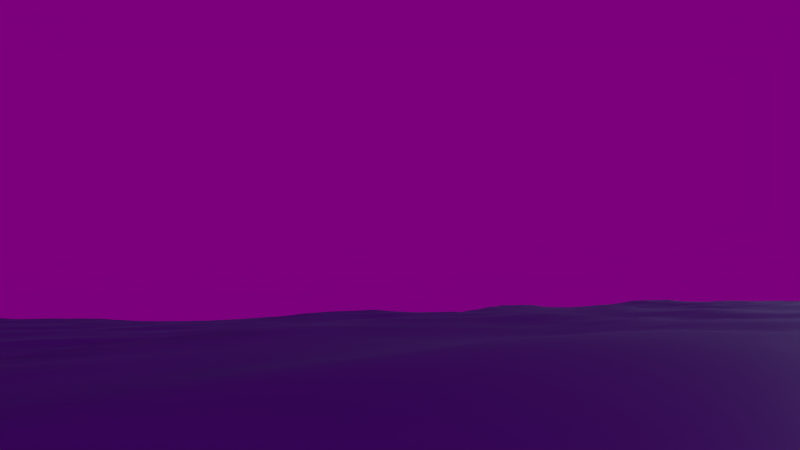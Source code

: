 # Source: Schiff_getroffen_01.blend  (saved by Blender 2.72.0; exported with 4.5.12 LTS)
import bpy
from mathutils import Matrix  # noqa: F401  (used for matrix-valued properties, if any)

bpy.ops.wm.read_factory_settings(use_empty=True)
scene = bpy.context.scene
scene.name = 'Scene'

# ---- collections
col_collection_1 = bpy.data.collections.new('Collection 1'); scene.collection.children.link(col_collection_1)
col_kleines_schiff = bpy.data.collections.new('kleines_Schiff')  # instanced only; not linked into the scene

# ---- images (referenced by path relative to the original .blend; pixels are not part of the script)
import os
ASSET_DIR = os.environ.get("B2B_ASSET_DIR", "")  # directory of the original .blend (textures are referenced by path, not embedded)
HERE = os.path.dirname(os.path.abspath(__file__))  # packed textures are extracted next to this script under _unpacked/

def load_image(name, relpath, width, height, colorspace="sRGB"):
    """Load a texture the original file referenced (path relative to the .blend, or extracted next to this script)."""
    p = next((c for c in (os.path.join(HERE, relpath), os.path.join(ASSET_DIR, relpath)) if relpath and os.path.exists(c)), "")
    if p:
        img = bpy.data.images.load(p, check_existing=True)
        img.name = name
    else:  # same state as the original file: an image datablock whose file is absent (Cycles renders it pink)
        img = bpy.data.images.new(name, width, height)
        img.source = "FILE"
        img.filepath = "//" + (relpath or name)
    img.colorspace_settings.name = colorspace
    return img
img_mx9wbwi_jpg = load_image('mx9wbwi.jpg', 'mx9wbwi.jpg', 1024, 1024, 'sRGB')

# ---- materials (node trees are filled in below, after node groups)
mat_material_235 = bpy.data.materials.new('Material.235')
mat_material = bpy.data.materials.new('Material')
mat_material.alpha_threshold = 0.0
mat_material.roughness = 0.5
mat_material_000 = bpy.data.materials.new('Material.000')
mat_material_000.alpha_threshold = 0.0
mat_material_000.roughness = 0.5
mat_material_001 = bpy.data.materials.new('Material.001')
mat_material_001.alpha_threshold = 0.0
mat_material_001.roughness = 0.5
mat_material_003 = bpy.data.materials.new('Material.003')
mat_material_003.alpha_threshold = 0.0
mat_material_003.roughness = 0.5

# ---- material node trees
mat_material.use_nodes = True; mat_material.node_tree.nodes.clear()
_N = mat_material.node_tree.nodes; _L = mat_material.node_tree.links
n0 = _N.new('ShaderNodeOutputMaterial'); n0.name = 'Material Output.001'; n0.location = (1053, 671)
n1 = _N.new('ShaderNodeAddShader'); n1.name = 'Add Shader'; n1.location = (853, 671)
n2 = _N.new('ShaderNodeAddShader'); n2.name = 'Add Shader.001'; n2.location = (653, 821)
n3 = _N.new('ShaderNodeVolumeScatter'); n3.name = 'Volume Scatter'; n3.location = (453, 971)
n3.width = 140
n4 = _N.new('ShaderNodeVolumeAbsorption'); n4.name = 'Volume Absorption'; n4.location = (453, 821)
n5 = _N.new('ShaderNodeAttribute'); n5.name = 'Attribute'; n5.location = (53, 821)
n5.attribute_name = 'density'
n6 = _N.new('ShaderNodeEmission'); n6.name = 'Emission'; n6.location = (653, 671)
n7 = _N.new('ShaderNodeValToRGB'); n7.name = 'ColorRamp'; n7.location = (53, 671)
n7.color_ramp.interpolation = 'EASE'
while len(n7.color_ramp.elements) > 1: n7.color_ramp.elements.remove(n7.color_ramp.elements[-1])
n7.color_ramp.elements[0].position = 0.0; n7.color_ramp.elements[0].color = (0.0, 0.0, 0.0, 1.0)
_e = n7.color_ramp.elements.new(0.5); _e.color = (1.0, 0.128, 0.0, 1.0)
_e = n7.color_ramp.elements.new(0.9); _e.color = (0.9, 0.6, 0.1, 1.0)
_e = n7.color_ramp.elements.new(1.0); _e.color = (1.0, 1.0, 1.0, 1.0)
n8 = _N.new('ShaderNodeAttribute'); n8.name = 'Attribute.002'; n8.location = (-147, 671)
n8.attribute_name = 'flame'
n9 = _N.new('ShaderNodeMath'); n9.name = 'Math.001'; n9.location = (458, 541)
n9.operation = 'MULTIPLY'
n9.inputs[1].default_value = 2.5
n10 = _N.new('ShaderNodeAttribute'); n10.name = 'Attribute.001'; n10.location = (201, 1146)
n10.attribute_name = 'color'
n11 = _N.new('ShaderNodeMath'); n11.name = 'Math.002'; n11.location = (253, 835)
n11.operation = 'MULTIPLY'
n11.inputs[1].default_value = 10.0
n12 = _N.new('ShaderNodeMath'); n12.name = 'Math'; n12.location = (223, 999)
n12.operation = 'MULTIPLY'
n12.inputs[1].default_value = 50.0
_L.new(n1.outputs[0], n0.inputs[1])
_L.new(n2.outputs[0], n1.inputs[0])
_L.new(n3.outputs[0], n2.inputs[0])
_L.new(n4.outputs[0], n2.inputs[1])
_L.new(n12.outputs[0], n3.inputs[1])
_L.new(n5.outputs[2], n12.inputs[0])
_L.new(n10.outputs[0], n3.inputs[0])
_L.new(n10.outputs[0], n4.inputs[0])
_L.new(n6.outputs[0], n1.inputs[1])
_L.new(n9.outputs[0], n6.inputs[1])
_L.new(n7.outputs[0], n6.inputs[0])
_L.new(n8.outputs[2], n7.inputs[0])
_L.new(n8.outputs[2], n9.inputs[0])
_L.new(n5.outputs[2], n11.inputs[0])
_L.new(n11.outputs[0], n4.inputs[1])
n0.is_active_output = True
mat_material_000.use_nodes = True; mat_material_000.node_tree.nodes.clear()
_N = mat_material_000.node_tree.nodes; _L = mat_material_000.node_tree.links
n0 = _N.new('ShaderNodeOutputMaterial'); n0.name = 'Material Output'; n0.location = (436, 302)
n1 = _N.new('ShaderNodeBsdfAnisotropic'); n1.name = 'Glossy BSDF'; n1.location = (236, 302)
n1.distribution = 'GGX'
n1.inputs[0].default_value = (0.167, 0.221, 0.439, 1.0)
n1.inputs[1].default_value = 0.1762
_L.new(n1.outputs[0], n0.inputs[0])
n0.is_active_output = True
mat_material_001.use_nodes = True; mat_material_001.node_tree.nodes.clear()
_N = mat_material_001.node_tree.nodes; _L = mat_material_001.node_tree.links
n0 = _N.new('ShaderNodeOutputMaterial'); n0.name = 'Material Output'; n0.location = (431, 288)
n1 = _N.new('ShaderNodeMixShader'); n1.name = 'Mix Shader'; n1.location = (234, 323)
n2 = _N.new('ShaderNodeLightPath'); n2.name = 'Light Path'; n2.location = (26, 654)
n3 = _N.new('ShaderNodeEmission'); n3.name = 'Emission'; n3.location = (50, 341)
n3.inputs[0].default_value = (0.8, 0.5827, 0.2102, 1.0)
n3.inputs[1].default_value = 80.0
n4 = _N.new('ShaderNodeBsdfTransparent'); n4.name = 'Transparent BSDF'; n4.location = (54, 226)
_L.new(n3.outputs[0], n1.inputs[1])
_L.new(n1.outputs[0], n0.inputs[0])
_L.new(n4.outputs[0], n1.inputs[2])
_L.new(n2.outputs[3], n1.inputs[0])
n0.is_active_output = True
mat_material_003.use_nodes = True; mat_material_003.node_tree.nodes.clear()
_N = mat_material_003.node_tree.nodes; _L = mat_material_003.node_tree.links
n0 = _N.new('ShaderNodeOutputMaterial'); n0.name = 'Material Output'; n0.location = (395, 271)
n1 = _N.new('ShaderNodeEmission'); n1.name = 'Emission'; n1.location = (-14, 158)
n1.inputs[0].default_value = (0.8, 0.7093, 0.4746, 1.0)
n1.inputs[1].default_value = 300.0
n2 = _N.new('ShaderNodeMixShader'); n2.name = 'Mix Shader'; n2.location = (208, 294)
n3 = _N.new('ShaderNodeBsdfTransparent'); n3.name = 'Transparent BSDF'; n3.location = (-11, 272)
n4 = _N.new('ShaderNodeLightPath'); n4.name = 'Light Path'; n4.location = (5, 631)
_L.new(n1.outputs[0], n2.inputs[1])
_L.new(n2.outputs[0], n0.inputs[0])
_L.new(n3.outputs[0], n2.inputs[2])
_L.new(n4.outputs[3], n2.inputs[0])
n0.is_active_output = True

# ---- world
world_world_001 = bpy.data.worlds.new('World.001'); scene.world = world_world_001
world_world_001.use_nodes = True; world_world_001.node_tree.nodes.clear()
_N = world_world_001.node_tree.nodes; _L = world_world_001.node_tree.links
n0 = _N.new('ShaderNodeOutputWorld'); n0.name = 'World Output'; n0.location = (300, 300)
n1 = _N.new('ShaderNodeBackground'); n1.name = 'Background'; n1.location = (10, 300)
n1.inputs[1].default_value = 0.2
n2 = _N.new('ShaderNodeTexEnvironment'); n2.name = 'Environment Texture'; n2.location = (-180, 300)
n2.width = 140
n2.image = img_mx9wbwi_jpg
_L.new(n1.outputs[0], n0.inputs[0])
_L.new(n2.outputs[0], n1.inputs[0])
n0.is_active_output = True
world_world_001.use_sun_shadow = False
world_world_001.sun_shadow_jitter_overblur = 0.0
world_world_001.cycles.sampling_method = 'MANUAL'
world_world_001.cycles.sample_map_resolution = 256

# ---- cameras
cam_camera = bpy.data.cameras.new('Camera')
cam_camera.clip_end = 100.0
cam_camera.lens = 35.0
cam_camera.sensor_width = 32.0
cam_camera.sensor_height = 18.0
cam_camera.ortho_scale = 7.314
cam_camera.dof.focus_distance = 0.0

# ---- meshes
me_plane = bpy.data.meshes.new('Plane')
me_plane.from_pydata([(-1.0, -1.0, 0.0), (1.0, -1.0, 0.0), (-1.0, 1.0, 0.0), (1.0, 1.0, 0.0), (-1.0, 0.0, 0.0), (0.0, -1.0, 0.0), (1.0, 0.0, 0.0), (0.0, 1.0, 0.0), (0.0, 0.0, 0.0), (-1.0, -0.5, 0.0), (0.5, -1.0, 0.0), (1.0, 0.5, 0.0), (-0.5, 1.0, 0.0), (-1.0, 0.5, 0.0), (-0.5, -1.0, 0.0), (1.0, -0.5, 0.0), (0.5, 1.0, 0.0), (0.0, 0.5, 0.0), (0.0, -0.5, 0.0), (-0.5, 0.0, 0.0), (0.5, 0.0, 0.0), (0.5, 0.5, 0.0), (-0.5, 0.5, 0.0), (-0.5, -0.5, 0.0), (0.5, -0.5, 0.0), (-1.0, -0.75, 0.0), (0.75, -1.0, 0.0), (1.0, 0.75, 0.0), (-0.75, 1.0, 0.0), (-1.0, 0.25, 0.0), (-0.25, -1.0, 0.0), (1.0, -0.25, 0.0), (0.25, 1.0, 0.0), (0.0, 0.75, 0.0), (0.0, -0.25, 0.0), (-0.75, 0.0, 0.0), (0.25, 0.0, 0.0), (-1.0, -0.25, 0.0), (0.25, -1.0, 0.0), (1.0, 0.25, 0.0), (-0.25, 1.0, 0.0), (-1.0, 0.75, 0.0), (-0.75, -1.0, 0.0), (1.0, -0.75, 0.0), (0.75, 1.0, 0.0), (0.0, 0.25, 0.0), (0.0, -0.75, 0.0), (-0.25, 0.0, 0.0), (0.75, 0.0, 0.0), (0.5, 0.75, 0.0), (0.5, 0.25, 0.0), (0.25, 0.5, 0.0), (0.75, 0.5, 0.0), (-0.5, 0.75, 0.0), (-0.5, 0.25, 0.0), (-0.75, 0.5, 0.0), (-0.25, 0.5, 0.0), (-0.5, -0.25, 0.0), (-0.5, -0.75, 0.0), (-0.75, -0.5, 0.0), (-0.25, -0.5, 0.0), (0.5, -0.25, 0.0), (0.5, -0.75, 0.0), (0.25, -0.5, 0.0), (0.75, -0.5, 0.0), (0.75, 0.75, 0.0), (-0.25, 0.75, 0.0), (-0.25, -0.25, 0.0), (0.75, -0.25, 0.0), (0.25, 0.75, 0.0), (0.25, 0.25, 0.0), (0.75, 0.25, 0.0), (-0.75, 0.75, 0.0), (-0.75, 0.25, 0.0), (-0.25, 0.25, 0.0), (-0.75, -0.25, 0.0), (-0.75, -0.75, 0.0), (-0.25, -0.75, 0.0), (0.25, -0.25, 0.0), (0.25, -0.75, 0.0), (0.75, -0.75, 0.0)], [], [(65, 27, 3, 44), (66, 33, 7, 40), (67, 34, 8, 47), (68, 31, 6, 48), (69, 49, 16, 32), (70, 50, 21, 51), (71, 39, 11, 52), (72, 53, 12, 28), (73, 54, 22, 55), (74, 45, 17, 56), (75, 57, 19, 35), (76, 58, 23, 59), (77, 46, 18, 60), (78, 61, 20, 36), (79, 62, 24, 63), (80, 43, 15, 64), (49, 65, 44, 16), (21, 52, 65, 49), (52, 11, 27, 65), (53, 66, 40, 12), (22, 56, 66, 53), (56, 17, 33, 66), (57, 67, 47, 19), (23, 60, 67, 57), (60, 18, 34, 67), (61, 68, 48, 20), (24, 64, 68, 61), (64, 15, 31, 68), (33, 69, 32, 7), (17, 51, 69, 33), (51, 21, 49, 69), (45, 70, 51, 17), (8, 36, 70, 45), (36, 20, 50, 70), (50, 71, 52, 21), (20, 48, 71, 50), (48, 6, 39, 71), (41, 72, 28, 2), (13, 55, 72, 41), (55, 22, 53, 72), (29, 73, 55, 13), (4, 35, 73, 29), (35, 19, 54, 73), (54, 74, 56, 22), (19, 47, 74, 54), (47, 8, 45, 74), (37, 75, 35, 4), (9, 59, 75, 37), (59, 23, 57, 75), (25, 76, 59, 9), (0, 42, 76, 25), (42, 14, 58, 76), (58, 77, 60, 23), (14, 30, 77, 58), (30, 5, 46, 77), (34, 78, 36, 8), (18, 63, 78, 34), (63, 24, 61, 78), (46, 79, 63, 18), (5, 38, 79, 46), (38, 10, 62, 79), (62, 80, 64, 24), (10, 26, 80, 62), (26, 1, 43, 80)])
_uv = me_plane.uv_layers.new(name='UVMap')
_uv.uv.foreach_set('vector', [0.5603, 0.2912, 0.5603, 0.2204, 0.6312, 0.2204, 0.6312, 0.2912, 0.5603, 0.5748, 0.5603, 0.5039, 0.6312, 0.5039, 0.6312, 0.5748, 0.2768, 0.5748, 0.2768, 0.5039, 0.3477, 0.5039, 0.3477, 0.5748, 0.2768, 0.2912, 0.2768, 0.2204, 0.3477, 0.2204, 0.3477, 0.2912, 0.5603, 0.433, 0.5603, 0.3621, 0.6312, 0.3621, 0.6312, 0.433, 0.4185, 0.433, 0.4185, 0.3621, 0.4894, 0.3621, 0.4894, 0.433, 0.4185, 0.2912, 0.4185, 0.2204, 0.4894, 0.2204, 0.4894, 0.2912, 0.5603, 0.7166, 0.5603, 0.6457, 0.6312, 0.6457, 0.6312, 0.7166, 0.4185, 0.7166, 0.4185, 0.6457, 0.4894, 0.6457, 0.4894, 0.7166, 0.4185, 0.5748, 0.4185, 0.5039, 0.4894, 0.5039, 0.4894, 0.5748, 0.2768, 0.7166, 0.2768, 0.6457, 0.3477, 0.6457, 0.3477, 0.7166, 0.135, 0.7166, 0.135, 0.6457, 0.2059, 0.6457, 0.2059, 0.7166, 0.135, 0.5748, 0.135, 0.5039, 0.2059, 0.5039, 0.2059, 0.5748, 0.2768, 0.433, 0.2768, 0.3621, 0.3477, 0.3621, 0.3477, 0.433, 0.135, 0.433, 0.135, 0.3621, 0.2059, 0.3621, 0.2059, 0.433, 0.135, 0.2912, 0.135, 0.2204, 0.2059, 0.2204, 0.2059, 0.2912, 0.5603, 0.3621, 0.5603, 0.2912, 0.6312, 0.2912, 0.6312, 0.3621, 0.4894, 0.3621, 0.4894, 0.2912, 0.5603, 0.2912, 0.5603, 0.3621, 0.4894, 0.2912, 0.4894, 0.2204, 0.5603, 0.2204, 0.5603, 0.2912, 0.5603, 0.6457, 0.5603, 0.5748, 0.6312, 0.5748, 0.6312, 0.6457, 0.4894, 0.6457, 0.4894, 0.5748, 0.5603, 0.5748, 0.5603, 0.6457, 0.4894, 0.5748, 0.4894, 0.5039, 0.5603, 0.5039, 0.5603, 0.5748, 0.2768, 0.6457, 0.2768, 0.5748, 0.3477, 0.5748, 0.3477, 0.6457, 0.2059, 0.6457, 0.2059, 0.5748, 0.2768, 0.5748, 0.2768, 0.6457, 0.2059, 0.5748, 0.2059, 0.5039, 0.2768, 0.5039, 0.2768, 0.5748, 0.2768, 0.3621, 0.2768, 0.2912, 0.3477, 0.2912, 0.3477, 0.3621, 0.2059, 0.3621, 0.2059, 0.2912, 0.2768, 0.2912, 0.2768, 0.3621, 0.2059, 0.2912, 0.2059, 0.2204, 0.2768, 0.2204, 0.2768, 0.2912, 0.5603, 0.5039, 0.5603, 0.433, 0.6312, 0.433, 0.6312, 0.5039, 0.4894, 0.5039, 0.4894, 0.433, 0.5603, 0.433, 0.5603, 0.5039, 0.4894, 0.433, 0.4894, 0.3621, 0.5603, 0.3621, 0.5603, 0.433, 0.4185, 0.5039, 0.4185, 0.433, 0.4894, 0.433, 0.4894, 0.5039, 0.3477, 0.5039, 0.3477, 0.433, 0.4185, 0.433, 0.4185, 0.5039, 0.3477, 0.433, 0.3477, 0.3621, 0.4185, 0.3621, 0.4185, 0.433, 0.4185, 0.3621, 0.4185, 0.2912, 0.4894, 0.2912, 0.4894, 0.3621, 0.3477, 0.3621, 0.3477, 0.2912, 0.4185, 0.2912, 0.4185, 0.3621, 0.3477, 0.2912, 0.3477, 0.2204, 0.4185, 0.2204, 0.4185, 0.2912, 0.5603, 0.7875, 0.5603, 0.7166, 0.6312, 0.7166, 0.6312, 0.7875, 0.4894, 0.7875, 0.4894, 0.7166, 0.5603, 0.7166, 0.5603, 0.7875, 0.4894, 0.7166, 0.4894, 0.6457, 0.5603, 0.6457, 0.5603, 0.7166, 0.4185, 0.7875, 0.4185, 0.7166, 0.4894, 0.7166, 0.4894, 0.7875, 0.3477, 0.7875, 0.3477, 0.7166, 0.4185, 0.7166, 0.4185, 0.7875, 0.3477, 0.7166, 0.3477, 0.6457, 0.4185, 0.6457, 0.4185, 0.7166, 0.4185, 0.6457, 0.4185, 0.5748, 0.4894, 0.5748, 0.4894, 0.6457, 0.3477, 0.6457, 0.3477, 0.5748, 0.4185, 0.5748, 0.4185, 0.6457, 0.3477, 0.5748, 0.3477, 0.5039, 0.4185, 0.5039, 0.4185, 0.5748, 0.2768, 0.7875, 0.2768, 0.7166, 0.3477, 0.7166, 0.3477, 0.7875, 0.2059, 0.7875, 0.2059, 0.7166, 0.2768, 0.7166, 0.2768, 0.7875, 0.2059, 0.7166, 0.2059, 0.6457, 0.2768, 0.6457, 0.2768, 0.7166, 0.135, 0.7875, 0.135, 0.7166, 0.2059, 0.7166, 0.2059, 0.7875, 0.06411, 0.7875, 0.06411, 0.7166, 0.135, 0.7166, 0.135, 0.7875, 0.06411, 0.7166, 0.06411, 0.6457, 0.135, 0.6457, 0.135, 0.7166, 0.135, 0.6457, 0.135, 0.5748, 0.2059, 0.5748, 0.2059, 0.6457, 0.06411, 0.6457, 0.06411, 0.5748, 0.135, 0.5748, 0.135, 0.6457, 0.06411, 0.5748, 0.06411, 0.5039, 0.135, 0.5039, 0.135, 0.5748, 0.2768, 0.5039, 0.2768, 0.433, 0.3477, 0.433, 0.3477, 0.5039, 0.2059, 0.5039, 0.2059, 0.433, 0.2768, 0.433, 0.2768, 0.5039, 0.2059, 0.433, 0.2059, 0.3621, 0.2768, 0.3621, 0.2768, 0.433, 0.135, 0.5039, 0.135, 0.433, 0.2059, 0.433, 0.2059, 0.5039, 0.06411, 0.5039, 0.06411, 0.433, 0.135, 0.433, 0.135, 0.5039, 0.06411, 0.433, 0.06411, 0.3621, 0.135, 0.3621, 0.135, 0.433, 0.135, 0.3621, 0.135, 0.2912, 0.2059, 0.2912, 0.2059, 0.3621, 0.06411, 0.3621, 0.06411, 0.2912, 0.135, 0.2912, 0.135, 0.3621, 0.06411, 0.2912, 0.06411, 0.2204, 0.135, 0.2204, 0.135, 0.2912])
_uv.active_render = True
_uv = me_plane.uv_layers.new(name='Explode fade')
_uv.uv.foreach_set('vector', [0.5603, 0.2912, 0.5603, 0.2204, 0.6312, 0.2204, 0.6312, 0.2912, 0.5603, 0.5748, 0.5603, 0.5039, 0.6312, 0.5039, 0.6312, 0.5748, 0.2768, 0.5748, 0.2768, 0.5039, 0.3477, 0.5039, 0.3477, 0.5748, 0.2768, 0.2912, 0.2768, 0.2204, 0.3477, 0.2204, 0.3477, 0.2912, 0.5603, 0.433, 0.5603, 0.3621, 0.6312, 0.3621, 0.6312, 0.433, 0.4185, 0.433, 0.4185, 0.3621, 0.4894, 0.3621, 0.4894, 0.433, 0.4185, 0.2912, 0.4185, 0.2204, 0.4894, 0.2204, 0.4894, 0.2912, 0.5603, 0.7166, 0.5603, 0.6457, 0.6312, 0.6457, 0.6312, 0.7166, 0.4185, 0.7166, 0.4185, 0.6457, 0.4894, 0.6457, 0.4894, 0.7166, 0.4185, 0.5748, 0.4185, 0.5039, 0.4894, 0.5039, 0.4894, 0.5748, 0.2768, 0.7166, 0.2768, 0.6457, 0.3477, 0.6457, 0.3477, 0.7166, 0.135, 0.7166, 0.135, 0.6457, 0.2059, 0.6457, 0.2059, 0.7166, 0.135, 0.5748, 0.135, 0.5039, 0.2059, 0.5039, 0.2059, 0.5748, 0.2768, 0.433, 0.2768, 0.3621, 0.3477, 0.3621, 0.3477, 0.433, 0.135, 0.433, 0.135, 0.3621, 0.2059, 0.3621, 0.2059, 0.433, 0.135, 0.2912, 0.135, 0.2204, 0.2059, 0.2204, 0.2059, 0.2912, 0.5603, 0.3621, 0.5603, 0.2912, 0.6312, 0.2912, 0.6312, 0.3621, 0.4894, 0.3621, 0.4894, 0.2912, 0.5603, 0.2912, 0.5603, 0.3621, 0.4894, 0.2912, 0.4894, 0.2204, 0.5603, 0.2204, 0.5603, 0.2912, 0.5603, 0.6457, 0.5603, 0.5748, 0.6312, 0.5748, 0.6312, 0.6457, 0.4894, 0.6457, 0.4894, 0.5748, 0.5603, 0.5748, 0.5603, 0.6457, 0.4894, 0.5748, 0.4894, 0.5039, 0.5603, 0.5039, 0.5603, 0.5748, 0.2768, 0.6457, 0.2768, 0.5748, 0.3477, 0.5748, 0.3477, 0.6457, 0.2059, 0.6457, 0.2059, 0.5748, 0.2768, 0.5748, 0.2768, 0.6457, 0.2059, 0.5748, 0.2059, 0.5039, 0.2768, 0.5039, 0.2768, 0.5748, 0.2768, 0.3621, 0.2768, 0.2912, 0.3477, 0.2912, 0.3477, 0.3621, 0.2059, 0.3621, 0.2059, 0.2912, 0.2768, 0.2912, 0.2768, 0.3621, 0.2059, 0.2912, 0.2059, 0.2204, 0.2768, 0.2204, 0.2768, 0.2912, 0.5603, 0.5039, 0.5603, 0.433, 0.6312, 0.433, 0.6312, 0.5039, 0.4894, 0.5039, 0.4894, 0.433, 0.5603, 0.433, 0.5603, 0.5039, 0.4894, 0.433, 0.4894, 0.3621, 0.5603, 0.3621, 0.5603, 0.433, 0.4185, 0.5039, 0.4185, 0.433, 0.4894, 0.433, 0.4894, 0.5039, 0.3477, 0.5039, 0.3477, 0.433, 0.4185, 0.433, 0.4185, 0.5039, 0.3477, 0.433, 0.3477, 0.3621, 0.4185, 0.3621, 0.4185, 0.433, 0.4185, 0.3621, 0.4185, 0.2912, 0.4894, 0.2912, 0.4894, 0.3621, 0.3477, 0.3621, 0.3477, 0.2912, 0.4185, 0.2912, 0.4185, 0.3621, 0.3477, 0.2912, 0.3477, 0.2204, 0.4185, 0.2204, 0.4185, 0.2912, 0.5603, 0.7875, 0.5603, 0.7166, 0.6312, 0.7166, 0.6312, 0.7875, 0.4894, 0.7875, 0.4894, 0.7166, 0.5603, 0.7166, 0.5603, 0.7875, 0.4894, 0.7166, 0.4894, 0.6457, 0.5603, 0.6457, 0.5603, 0.7166, 0.4185, 0.7875, 0.4185, 0.7166, 0.4894, 0.7166, 0.4894, 0.7875, 0.3477, 0.7875, 0.3477, 0.7166, 0.4185, 0.7166, 0.4185, 0.7875, 0.3477, 0.7166, 0.3477, 0.6457, 0.4185, 0.6457, 0.4185, 0.7166, 0.4185, 0.6457, 0.4185, 0.5748, 0.4894, 0.5748, 0.4894, 0.6457, 0.3477, 0.6457, 0.3477, 0.5748, 0.4185, 0.5748, 0.4185, 0.6457, 0.3477, 0.5748, 0.3477, 0.5039, 0.4185, 0.5039, 0.4185, 0.5748, 0.2768, 0.7875, 0.2768, 0.7166, 0.3477, 0.7166, 0.3477, 0.7875, 0.2059, 0.7875, 0.2059, 0.7166, 0.2768, 0.7166, 0.2768, 0.7875, 0.2059, 0.7166, 0.2059, 0.6457, 0.2768, 0.6457, 0.2768, 0.7166, 0.135, 0.7875, 0.135, 0.7166, 0.2059, 0.7166, 0.2059, 0.7875, 0.06411, 0.7875, 0.06411, 0.7166, 0.135, 0.7166, 0.135, 0.7875, 0.06411, 0.7166, 0.06411, 0.6457, 0.135, 0.6457, 0.135, 0.7166, 0.135, 0.6457, 0.135, 0.5748, 0.2059, 0.5748, 0.2059, 0.6457, 0.06411, 0.6457, 0.06411, 0.5748, 0.135, 0.5748, 0.135, 0.6457, 0.06411, 0.5748, 0.06411, 0.5039, 0.135, 0.5039, 0.135, 0.5748, 0.2768, 0.5039, 0.2768, 0.433, 0.3477, 0.433, 0.3477, 0.5039, 0.2059, 0.5039, 0.2059, 0.433, 0.2768, 0.433, 0.2768, 0.5039, 0.2059, 0.433, 0.2059, 0.3621, 0.2768, 0.3621, 0.2768, 0.433, 0.135, 0.5039, 0.135, 0.433, 0.2059, 0.433, 0.2059, 0.5039, 0.06411, 0.5039, 0.06411, 0.433, 0.135, 0.433, 0.135, 0.5039, 0.06411, 0.433, 0.06411, 0.3621, 0.135, 0.3621, 0.135, 0.433, 0.135, 0.3621, 0.135, 0.2912, 0.2059, 0.2912, 0.2059, 0.3621, 0.06411, 0.3621, 0.06411, 0.2912, 0.135, 0.2912, 0.135, 0.3621, 0.06411, 0.2912, 0.06411, 0.2204, 0.135, 0.2204, 0.135, 0.2912])
_uv = me_plane.uv_layers.new(name='Explode fade.001')
_uv.uv.foreach_set('vector', [0.5603, 0.2912, 0.5603, 0.2204, 0.6312, 0.2204, 0.6312, 0.2912, 0.5603, 0.5748, 0.5603, 0.5039, 0.6312, 0.5039, 0.6312, 0.5748, 0.2768, 0.5748, 0.2768, 0.5039, 0.3477, 0.5039, 0.3477, 0.5748, 0.2768, 0.2912, 0.2768, 0.2204, 0.3477, 0.2204, 0.3477, 0.2912, 0.5603, 0.433, 0.5603, 0.3621, 0.6312, 0.3621, 0.6312, 0.433, 0.4185, 0.433, 0.4185, 0.3621, 0.4894, 0.3621, 0.4894, 0.433, 0.4185, 0.2912, 0.4185, 0.2204, 0.4894, 0.2204, 0.4894, 0.2912, 0.5603, 0.7166, 0.5603, 0.6457, 0.6312, 0.6457, 0.6312, 0.7166, 0.4185, 0.7166, 0.4185, 0.6457, 0.4894, 0.6457, 0.4894, 0.7166, 0.4185, 0.5748, 0.4185, 0.5039, 0.4894, 0.5039, 0.4894, 0.5748, 0.2768, 0.7166, 0.2768, 0.6457, 0.3477, 0.6457, 0.3477, 0.7166, 0.135, 0.7166, 0.135, 0.6457, 0.2059, 0.6457, 0.2059, 0.7166, 0.135, 0.5748, 0.135, 0.5039, 0.2059, 0.5039, 0.2059, 0.5748, 0.2768, 0.433, 0.2768, 0.3621, 0.3477, 0.3621, 0.3477, 0.433, 0.135, 0.433, 0.135, 0.3621, 0.2059, 0.3621, 0.2059, 0.433, 0.135, 0.2912, 0.135, 0.2204, 0.2059, 0.2204, 0.2059, 0.2912, 0.5603, 0.3621, 0.5603, 0.2912, 0.6312, 0.2912, 0.6312, 0.3621, 0.4894, 0.3621, 0.4894, 0.2912, 0.5603, 0.2912, 0.5603, 0.3621, 0.4894, 0.2912, 0.4894, 0.2204, 0.5603, 0.2204, 0.5603, 0.2912, 0.5603, 0.6457, 0.5603, 0.5748, 0.6312, 0.5748, 0.6312, 0.6457, 0.4894, 0.6457, 0.4894, 0.5748, 0.5603, 0.5748, 0.5603, 0.6457, 0.4894, 0.5748, 0.4894, 0.5039, 0.5603, 0.5039, 0.5603, 0.5748, 0.2768, 0.6457, 0.2768, 0.5748, 0.3477, 0.5748, 0.3477, 0.6457, 0.2059, 0.6457, 0.2059, 0.5748, 0.2768, 0.5748, 0.2768, 0.6457, 0.2059, 0.5748, 0.2059, 0.5039, 0.2768, 0.5039, 0.2768, 0.5748, 0.2768, 0.3621, 0.2768, 0.2912, 0.3477, 0.2912, 0.3477, 0.3621, 0.2059, 0.3621, 0.2059, 0.2912, 0.2768, 0.2912, 0.2768, 0.3621, 0.2059, 0.2912, 0.2059, 0.2204, 0.2768, 0.2204, 0.2768, 0.2912, 0.5603, 0.5039, 0.5603, 0.433, 0.6312, 0.433, 0.6312, 0.5039, 0.4894, 0.5039, 0.4894, 0.433, 0.5603, 0.433, 0.5603, 0.5039, 0.4894, 0.433, 0.4894, 0.3621, 0.5603, 0.3621, 0.5603, 0.433, 0.4185, 0.5039, 0.4185, 0.433, 0.4894, 0.433, 0.4894, 0.5039, 0.3477, 0.5039, 0.3477, 0.433, 0.4185, 0.433, 0.4185, 0.5039, 0.3477, 0.433, 0.3477, 0.3621, 0.4185, 0.3621, 0.4185, 0.433, 0.4185, 0.3621, 0.4185, 0.2912, 0.4894, 0.2912, 0.4894, 0.3621, 0.3477, 0.3621, 0.3477, 0.2912, 0.4185, 0.2912, 0.4185, 0.3621, 0.3477, 0.2912, 0.3477, 0.2204, 0.4185, 0.2204, 0.4185, 0.2912, 0.5603, 0.7875, 0.5603, 0.7166, 0.6312, 0.7166, 0.6312, 0.7875, 0.4894, 0.7875, 0.4894, 0.7166, 0.5603, 0.7166, 0.5603, 0.7875, 0.4894, 0.7166, 0.4894, 0.6457, 0.5603, 0.6457, 0.5603, 0.7166, 0.4185, 0.7875, 0.4185, 0.7166, 0.4894, 0.7166, 0.4894, 0.7875, 0.3477, 0.7875, 0.3477, 0.7166, 0.4185, 0.7166, 0.4185, 0.7875, 0.3477, 0.7166, 0.3477, 0.6457, 0.4185, 0.6457, 0.4185, 0.7166, 0.4185, 0.6457, 0.4185, 0.5748, 0.4894, 0.5748, 0.4894, 0.6457, 0.3477, 0.6457, 0.3477, 0.5748, 0.4185, 0.5748, 0.4185, 0.6457, 0.3477, 0.5748, 0.3477, 0.5039, 0.4185, 0.5039, 0.4185, 0.5748, 0.2768, 0.7875, 0.2768, 0.7166, 0.3477, 0.7166, 0.3477, 0.7875, 0.2059, 0.7875, 0.2059, 0.7166, 0.2768, 0.7166, 0.2768, 0.7875, 0.2059, 0.7166, 0.2059, 0.6457, 0.2768, 0.6457, 0.2768, 0.7166, 0.135, 0.7875, 0.135, 0.7166, 0.2059, 0.7166, 0.2059, 0.7875, 0.06411, 0.7875, 0.06411, 0.7166, 0.135, 0.7166, 0.135, 0.7875, 0.06411, 0.7166, 0.06411, 0.6457, 0.135, 0.6457, 0.135, 0.7166, 0.135, 0.6457, 0.135, 0.5748, 0.2059, 0.5748, 0.2059, 0.6457, 0.06411, 0.6457, 0.06411, 0.5748, 0.135, 0.5748, 0.135, 0.6457, 0.06411, 0.5748, 0.06411, 0.5039, 0.135, 0.5039, 0.135, 0.5748, 0.2768, 0.5039, 0.2768, 0.433, 0.3477, 0.433, 0.3477, 0.5039, 0.2059, 0.5039, 0.2059, 0.433, 0.2768, 0.433, 0.2768, 0.5039, 0.2059, 0.433, 0.2059, 0.3621, 0.2768, 0.3621, 0.2768, 0.433, 0.135, 0.5039, 0.135, 0.433, 0.2059, 0.433, 0.2059, 0.5039, 0.06411, 0.5039, 0.06411, 0.433, 0.135, 0.433, 0.135, 0.5039, 0.06411, 0.433, 0.06411, 0.3621, 0.135, 0.3621, 0.135, 0.433, 0.135, 0.3621, 0.135, 0.2912, 0.2059, 0.2912, 0.2059, 0.3621, 0.06411, 0.3621, 0.06411, 0.2912, 0.135, 0.2912, 0.135, 0.3621, 0.06411, 0.2912, 0.06411, 0.2204, 0.135, 0.2204, 0.135, 0.2912])
me_plane.materials.append(mat_material_235)
me_plane.use_remesh_preserve_volume = False
me_plane.use_remesh_preserve_attributes = False
me_plane.use_mirror_vertex_groups = False
me_plane.update()
me_cube = bpy.data.meshes.new('Cube')
me_cube.from_pydata([(-1.0, -1.0, -1.0), (-1.0, 1.0, -1.0), (1.0, 1.0, -1.0), (1.0, -1.0, -1.0), (-1.0, -1.0, 1.0), (-1.0, 1.0, 1.0), (1.0, 1.0, 1.0), (1.0, -1.0, 1.0)], [], [(4, 5, 1, 0), (5, 6, 2, 1), (6, 7, 3, 2), (7, 4, 0, 3), (0, 1, 2, 3), (7, 6, 5, 4)])
me_cube.materials.append(mat_material)
me_cube.use_remesh_preserve_volume = False
me_cube.use_remesh_preserve_attributes = False
me_cube.use_mirror_vertex_groups = False
me_cube.update()
me_plane_001 = bpy.data.meshes.new('Plane.001')
me_plane_001.from_pydata([(-1.0, -1.0, 0.0), (1.0, -1.0, 0.0), (-1.0, 1.0, 0.0), (1.0, 1.0, 0.0)], [], [(0, 1, 3, 2)])
me_plane_001.materials.append(mat_material_000)
me_plane_001.use_remesh_preserve_volume = False
me_plane_001.use_remesh_preserve_attributes = False
me_plane_001.use_mirror_vertex_groups = False
me_plane_001.update()
me_plane_000 = bpy.data.meshes.new('Plane.000')
me_plane_000.from_pydata([(-1.0, -1.0, 0.0), (1.0, -1.0, 0.0), (-1.0, 1.0, 0.0), (1.0, 1.0, 0.0)], [], [(0, 1, 3, 2)])
me_plane_000.materials.append(mat_material_001)
me_plane_000.use_remesh_preserve_volume = False
me_plane_000.use_remesh_preserve_attributes = False
me_plane_000.use_mirror_vertex_groups = False
me_plane_000.update()
me_plane_003 = bpy.data.meshes.new('Plane.003')
me_plane_003.from_pydata([(-1.0, -1.0, 0.0), (1.0, -1.0, 0.0), (-1.0, 1.0, 0.0), (1.0, 1.0, 0.0)], [], [(0, 1, 3, 2)])
me_plane_003.materials.append(mat_material_003)
me_plane_003.use_remesh_preserve_volume = False
me_plane_003.use_remesh_preserve_attributes = False
me_plane_003.use_mirror_vertex_groups = False
me_plane_003.update()

# ---- objects
ob_kleines_schiff = bpy.data.objects.new('kleines_Schiff', None)
ob_plane_002 = bpy.data.objects.new('Plane.002', me_plane)
ob_cube = bpy.data.objects.new('Cube', me_cube)
ob_camera = bpy.data.objects.new('Camera', cam_camera)
ob_plane = bpy.data.objects.new('Plane', me_plane_001)
ob_plane_003 = bpy.data.objects.new('Plane.003', me_plane_000)
ob_plane_001 = bpy.data.objects.new('Plane.001', me_plane_003)

# ---- transforms, parenting, visibility, modifiers, constraints
ob_kleines_schiff.location = (11.2, 23.19, 0.7562)
ob_kleines_schiff.rotation_euler = (0.07753, -0.07205, -1.101)
ob_kleines_schiff.scale = (0.06717, 0.06717, 0.06717)
ob_kleines_schiff.empty_image_offset = (0.0, 0.0)
ob_kleines_schiff.show_instancer_for_render = False
ob_kleines_schiff.instance_type = 'COLLECTION'
ob_kleines_schiff.lineart.crease_threshold = 0.0
ob_plane_002.parent = ob_kleines_schiff
ob_plane_002.matrix_parent_inverse = Matrix(((6.754, -13.26, -0.2313, 232.2), (13.24, 6.756, -0.8046, -304.3), (0.8219, 0.1593, 14.86, -25.61), (0.0, 0.0, 0.0, 1.0)))
ob_plane_002.location = (11.44, 23.83, 1.06)
ob_plane_002.rotation_euler = (-0.5916, 1.324, 1.732)
ob_plane_002.scale = (0.02639, 0.02639, 0.02639)
ob_plane_002.lineart.crease_threshold = 0.0
_m = ob_plane_002.modifiers.new('ParticleSystem 1', 'PARTICLE_SYSTEM')
_m = ob_plane_002.modifiers.new('Explode', 'EXPLODE')
_m.use_edge_cut = True
_m.show_dead = False
_m.particle_uv = 'Explode fade.001'
_m = ob_plane_002.modifiers.new('Fluid', 'FLUID')
_m.fluid_type = 'FLOW'
ob_cube.location = (10.86, 24.39, 2.378)
ob_cube.rotation_euler = (0.0, -0.0, 0.4197)
ob_cube.scale = (1.0, 1.0, 1.545)
ob_cube.display_type = 'WIRE'
ob_cube.lineart.crease_threshold = 0.0
_m = ob_cube.modifiers.new('Fluid', 'FLUID')
_m.fluid_type = 'DOMAIN'
ob_camera.location = (5.775, 23.53, 1.511)
ob_camera.rotation_euler = (1.659, -1.621e-05, -1.659)
ob_camera.lock_rotations_4d = False
ob_camera.empty_display_type = 'ARROWS'
ob_camera.color = (0.0, 0.0, 0.0, 0.0)
ob_camera.display_type = 'WIRE'
ob_camera.lineart.crease_threshold = 0.0
ob_plane.location = (7.583, 27.49, 1.048)
ob_plane.rotation_euler = (0.0, 0.0, -1.899)
ob_plane.scale = (0.1416, 0.1416, 0.1416)
ob_plane.lineart.crease_threshold = 0.0
_m = ob_plane.modifiers.new('Ocean', 'OCEAN')
_m.resolution = 16
_m.viewport_resolution = 16
_m.spatial_size = 500
_m.wave_alignment = 1.0
_m.wave_scale = 5.0
_m.foam_coverage = 0.4
_m.choppiness = 3.0
_m.time = 4.992
_m.frame_end = 200
_m.filepath = 'D:/Studium/3D Mod Projekt//cache_ocean'
ob_plane_003.location = (-52.9, -8.024, 5.501)
ob_plane_003.rotation_euler = (1.201, -0.0, -0.9389)
ob_plane_003.scale = (5.698, 5.698, 5.698)
ob_plane_003.visible_camera = False
ob_plane_003.lineart.crease_threshold = 0.0
ob_plane_001.location = (165.6, -128.8, 33.3)
ob_plane_001.rotation_euler = (1.528, -0.01196, 0.7786)
ob_plane_001.scale = (9.382, 74.13, 10.43)
ob_plane_001.visible_camera = False
ob_plane_001.lineart.crease_threshold = 0.0
ob_kleines_schiff.instance_collection = col_kleines_schiff

# ---- collection membership
col_collection_1.objects.link(ob_kleines_schiff)
col_collection_1.objects.link(ob_plane_002)
col_collection_1.objects.link(ob_cube)
col_collection_1.objects.link(ob_camera)
col_collection_1.objects.link(ob_plane)
col_collection_1.objects.link(ob_plane_003)
col_collection_1.objects.link(ob_plane_001)

# ---- scene / render settings (as saved in the file)
scene.camera = ob_camera
scene.frame_start = 0; scene.frame_end = 150; scene.frame_set(112)
scene.render.engine = 'CYCLES'
scene.render.image_settings.file_format = 'JPEG'
scene.render.image_settings.quality = 100
scene.render.resolution_percentage = 10
scene.render.dither_intensity = 0.0
scene.render.use_persistent_data = True
scene.cycles.use_denoising = False
scene.cycles.samples = 300
scene.cycles.sampling_pattern = 'TABULATED_SOBOL'
scene.cycles.light_sampling_threshold = 0.0
scene.cycles.use_adaptive_sampling = False
scene.cycles.use_light_tree = False
scene.cycles.blur_glossy = 0.0
scene.cycles.pixel_filter_type = 'GAUSSIAN'
scene.cycles.sample_clamp_direct = 2.0
scene.cycles.sample_clamp_indirect = 2.0
scene.view_settings.view_transform = 'Standard'
bpy.context.view_layer.update()
